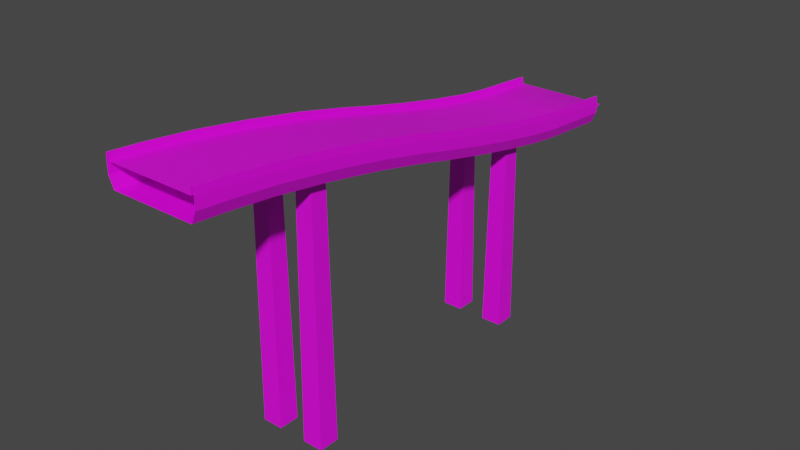 # Source: Model_0.blend  (saved by Blender 2.80.75; exported with 4.5.12 LTS)
import bpy
from mathutils import Matrix  # noqa: F401  (used for matrix-valued properties, if any)

bpy.ops.wm.read_factory_settings(use_empty=True)
scene = bpy.context.scene
scene.name = 'Scene'

# ---- images (referenced by path relative to the original .blend; pixels are not part of the script)
import os
ASSET_DIR = os.environ.get("B2B_ASSET_DIR", "")  # directory of the original .blend (textures are referenced by path, not embedded)
HERE = os.path.dirname(os.path.abspath(__file__))  # packed textures are extracted next to this script under _unpacked/

def load_image(name, relpath, width, height, colorspace="sRGB"):
    """Load a texture the original file referenced (path relative to the .blend, or extracted next to this script)."""
    p = next((c for c in (os.path.join(HERE, relpath), os.path.join(ASSET_DIR, relpath)) if relpath and os.path.exists(c)), "")
    if p:
        img = bpy.data.images.load(p, check_existing=True)
        img.name = name
    else:  # same state as the original file: an image datablock whose file is absent (Cycles renders it pink)
        img = bpy.data.images.new(name, width, height)
        img.source = "FILE"
        img.filepath = "//" + (relpath or name)
    img.colorspace_settings.name = colorspace
    return img
img_bridge_generic_png = load_image('Bridge_Generic.png', 'Bridge_Generic.png', 1024, 1024, 'sRGB')
img_sidewalk_generic_png = load_image('Sidewalk_Generic.png', 'Sidewalk_Generic.png', 1024, 1024, 'sRGB')

# ---- materials (node trees are filled in below, after node groups)
mat_bridge = bpy.data.materials.new('Bridge')
mat_bridge.use_transparent_shadow = False
mat_bridge.roughness = 0.5
mat_sidewalk = bpy.data.materials.new('Sidewalk')
mat_sidewalk.use_transparent_shadow = False

# ---- material node trees
mat_bridge.use_nodes = True; mat_bridge.node_tree.nodes.clear()
_N = mat_bridge.node_tree.nodes; _L = mat_bridge.node_tree.links
n0 = _N.new('ShaderNodeBsdfPrincipled'); n0.name = 'Principled BSDF'; n0.location = (10, 300)
n0.distribution = 'GGX'
n0.subsurface_method = 'BURLEY'
n0.inputs[3].default_value = 1.45
n0.inputs[27].default_value = (0.0, 0.0, 0.0, 1.0)
n0.inputs[28].default_value = 1.0
n1 = _N.new('ShaderNodeOutputMaterial'); n1.name = 'Material Output'; n1.location = (300, 300)
n2 = _N.new('ShaderNodeNormalMap'); n2.name = 'Normal Map'; n2.location = (-300, -300)
n2.label = 'Normal/Map'
n2.inputs[0].default_value = 0.0
n3 = _N.new('ShaderNodeTexImage'); n3.name = 'Image Texture'; n3.location = (-300, 600)
n3.image = img_bridge_generic_png
_L.new(n0.outputs[0], n1.inputs[0])
_L.new(n2.outputs[0], n0.inputs[5])
_L.new(n3.outputs[0], n0.inputs[0])
n1.is_active_output = True
mat_sidewalk.use_nodes = True; mat_sidewalk.node_tree.nodes.clear()
_N = mat_sidewalk.node_tree.nodes; _L = mat_sidewalk.node_tree.links
n0 = _N.new('ShaderNodeBsdfPrincipled'); n0.name = 'Principled BSDF'; n0.location = (10, 300)
n0.distribution = 'GGX'
n0.subsurface_method = 'BURLEY'
n0.inputs[3].default_value = 1.45
n0.inputs[27].default_value = (0.0, 0.0, 0.0, 1.0)
n0.inputs[28].default_value = 1.0
n1 = _N.new('ShaderNodeOutputMaterial'); n1.name = 'Material Output'; n1.location = (300, 300)
n2 = _N.new('ShaderNodeTexImage'); n2.name = 'Image Texture'; n2.location = (-280, 275)
n2.image = img_sidewalk_generic_png
_L.new(n0.outputs[0], n1.inputs[0])
_L.new(n2.outputs[0], n0.inputs[0])
n1.is_active_output = True

# ---- world
world_world = bpy.data.worlds.new('World'); scene.world = world_world
world_world.use_nodes = True; world_world.node_tree.nodes.clear()
_N = world_world.node_tree.nodes; _L = world_world.node_tree.links
n0 = _N.new('ShaderNodeOutputWorld'); n0.name = 'World Output'; n0.location = (300, 300)
n1 = _N.new('ShaderNodeBackground'); n1.name = 'Background'; n1.location = (10, 300)
n1.inputs[0].default_value = (0.05088, 0.05088, 0.05088, 1.0)
_L.new(n1.outputs[0], n0.inputs[0])
n0.is_active_output = True
world_world.color = (0.05088, 0.05088, 0.05088)
world_world.use_sun_shadow = False
world_world.sun_shadow_jitter_overblur = 0.0

# ---- meshes
me_model_0__110458 = bpy.data.meshes.new('Model_0 #110458')
me_model_0__110458.from_pydata([(2.58, -22.12, -52.98), (2.58, -25.88, -52.98), (2.955, -25.5, -6.292), (2.955, -22.5, -6.292), (6.33, -25.88, -52.98), (6.33, -22.12, -52.98), (5.955, -22.5, -6.292), (5.955, -25.5, -6.292), (-2.58, -22.12, -52.98), (-2.58, -25.88, -52.98), (-6.33, -22.12, -52.98), (-2.955, -22.5, -6.292), (-5.955, -25.5, -6.292), (-5.955, -22.5, -6.292), (-2.955, -25.5, -6.292), (-6.33, -25.88, -52.98), (6.33, 25.88, -52.98), (2.58, 25.88, -52.98), (2.955, 25.5, -15.64), (5.955, 25.5, -15.64), (5.955, 22.5, -15.64), (2.58, 22.12, -52.98), (6.33, 22.12, -52.98), (2.955, 22.5, -15.64), (-8.0, -48.0, 0.0), (-8.125, -48.0, 1.25), (8.375, 48.0, -14.75), (-8.375, 48.0, -14.75), (-8.375, -48.0, 1.25), (8.5, -48.0, 0.0), (8.375, -48.0, 1.25), (8.125, -48.0, 1.25), (8.0, -48.0, 0.0), (-8.5, 48.0, -18.0), (-8.5, 48.0, -16.0), (-7.65, 48.0, -20.0), (-8.5, -48.0, 0.0), (-8.5, -48.0, -2.0), (8.5, 48.0, -16.0), (8.5, -48.0, -2.0), (7.65, 48.0, -20.0), (-7.65, -48.0, -4.0), (7.65, -48.0, -4.0), (-2.955, 22.5, -15.64), (-6.33, 25.88, -52.98), (-5.955, 25.5, -15.64), (-2.955, 25.5, -15.64), (-2.58, 25.88, -52.98), (-6.33, 22.12, -52.98), (-2.58, 22.12, -52.98), (-5.955, 22.5, -15.64), (-8.125, 48.0, -14.75), (8.125, 48.0, -14.75), (8.5, 48.0, -18.0), (8.0, 48.0, -16.0), (8.5, 48.0, -17.0), (8.0, 50.0, -17.0), (-8.5, 48.0, -17.0), (-8.0, 48.0, -16.0), (-8.0, 50.0, -17.0), (-8.0, 2.983, -8.746), (-8.0, 34.51, -14.88), (-8.0, 11.83, -10.82), (-8.0, 20.92, -12.72), (-8.0, 28.89, -14.14), (-7.65, 2.983, -12.75), (-7.65, 34.51, -18.88), (-7.65, 11.83, -14.82), (-7.65, 20.92, -16.72), (-7.65, 28.89, -18.14), (7.65, 34.51, -18.88), (7.65, 2.983, -12.75), (7.65, 28.89, -18.14), (7.65, 20.92, -16.72), (7.65, 11.83, -14.82), (-8.5, 34.51, -16.88), (-8.5, 2.983, -10.75), (-8.5, 28.89, -16.14), (-8.5, 20.92, -14.72), (-8.5, 11.83, -12.82), (-8.5, 34.51, -14.88), (-8.5, 2.983, -8.746), (-8.5, 28.89, -14.14), (-8.5, 20.92, -12.72), (-8.5, 11.83, -10.82), (-8.125, 2.983, -7.496), (-8.125, 34.51, -13.63), (-8.125, 11.83, -9.573), (-8.125, 20.92, -11.47), (-8.125, 28.89, -12.89), (-8.375, 2.983, -7.496), (-8.375, 34.51, -13.63), (-8.375, 11.83, -9.573), (-8.375, 20.92, -11.47), (-8.375, 28.89, -12.89), (8.125, 2.983, -7.496), (8.125, 34.51, -13.63), (8.125, 11.83, -9.573), (8.125, 20.92, -11.47), (8.125, 28.89, -12.89), (8.375, 34.51, -13.63), (8.375, 2.983, -7.496), (8.375, 28.89, -12.89), (8.375, 20.92, -11.47), (8.375, 11.83, -9.573), (8.5, 34.51, -14.88), (8.5, 2.983, -8.746), (8.5, 28.89, -14.14), (8.5, 20.92, -12.72), (8.5, 11.83, -10.82), (8.0, 34.51, -14.88), (8.0, 2.983, -8.746), (8.0, 28.89, -14.14), (8.0, 20.92, -12.72), (8.0, 11.83, -10.82), (8.5, 2.983, -10.75), (8.5, 34.51, -16.88), (8.5, 11.83, -12.82), (8.5, 20.92, -14.72), (8.5, 28.89, -16.14), (-8.125, -3.579, -5.855), (-8.125, -42.16, 0.7637), (-8.125, -12.78, -3.786), (-8.125, -23.34, -1.802), (-8.125, -33.66, -0.2042), (-8.375, -42.16, 0.7637), (-8.375, -3.579, -5.855), (-8.375, -33.66, -0.2042), (-8.375, -23.34, -1.802), (-8.375, -12.78, -3.786), (8.375, -3.579, -5.855), (8.375, -42.16, 0.7637), (8.375, -12.78, -3.786), (8.375, -23.34, -1.802), (8.375, -33.66, -0.2042), (8.125, -42.16, 0.7637), (8.125, -3.579, -5.855), (8.125, -33.66, -0.2042), (8.125, -23.34, -1.802), (8.125, -12.78, -3.786), (-8.5, -42.16, -0.4863), (-8.5, -3.579, -7.105), (-8.5, -33.66, -1.454), (-8.5, -23.34, -3.052), (-8.5, -12.78, -5.036), (8.5, -3.579, -7.105), (8.5, -42.16, -0.4863), (8.5, -12.78, -5.036), (8.5, -23.34, -3.052), (8.5, -33.66, -1.454), (-8.0, -3.579, -7.105), (-8.0, -42.16, -0.4863), (-8.0, -12.78, -5.036), (-8.0, -23.34, -3.052), (-8.0, -33.66, -1.454), (8.5, -3.579, -9.105), (8.5, -42.16, -2.486), (8.5, -12.78, -7.036), (8.5, -23.34, -5.052), (8.5, -33.66, -3.454), (-7.65, -42.16, -4.486), (-7.65, -3.579, -11.11), (-7.65, -33.66, -5.454), (-7.65, -23.34, -7.052), (-7.65, -12.78, -9.036), (-8.5, -3.579, -9.105), (-8.5, -42.16, -2.486), (-8.5, -12.78, -7.036), (-8.5, -23.34, -5.052), (-8.5, -33.66, -3.454), (7.65, -3.579, -11.11), (7.65, -42.16, -4.486), (7.65, -12.78, -9.036), (7.65, -23.34, -7.052), (7.65, -33.66, -5.454), (8.0, -42.16, -0.4863), (8.0, -3.579, -7.105), (8.0, -33.66, -1.454), (8.0, -23.34, -3.052), (8.0, -12.78, -5.036)], [], [(47, 44, 45, 46), (15, 9, 14, 12), (3, 0, 1, 2), (9, 8, 11, 14), (8, 10, 13, 11), (7, 4, 5, 6), (2, 1, 4, 7), (10, 15, 12, 13), (23, 21, 22, 20), (48, 49, 43, 50), (19, 16, 17, 18), (20, 22, 16, 19), (52, 96, 100, 26), (6, 5, 0, 3), (110, 96, 52, 54), (27, 91, 86, 51), (101, 130, 145, 106), (85, 120, 150, 60), (31, 30, 131, 135), (166, 37, 36, 140), (175, 151, 24, 32), (34, 33, 75, 80), (70, 40, 53, 116), (76, 165, 141, 81), (38, 26, 100, 105), (170, 161, 65, 71), (55, 54, 38), (26, 38, 54, 52), (18, 17, 21, 23), (49, 47, 46, 43), (44, 48, 50, 45), (58, 34, 27, 51), (56, 59, 58, 54), (111, 60, 150, 176), (54, 55, 56), (57, 58, 59), (160, 41, 37, 166), (70, 66, 35, 40), (65, 161, 165, 76), (176, 136, 95, 111), (80, 91, 27, 34), (155, 170, 71, 115), (35, 66, 75, 33), (145, 155, 115, 106), (58, 51, 86, 61), (105, 116, 53, 38), (141, 126, 90, 81), (136, 130, 101, 95), (126, 120, 85, 90), (42, 41, 160, 171), (39, 42, 171, 156), (32, 31, 135, 175), (131, 30, 29, 146), (121, 25, 24, 151), (54, 58, 61, 110), (29, 39, 156, 146), (66, 70, 72, 69), (69, 72, 73, 68), (68, 73, 74, 67), (67, 74, 71, 65), (116, 105, 107, 119), (119, 107, 108, 118), (118, 108, 109, 117), (117, 109, 106, 115), (96, 110, 112, 99), (99, 112, 113, 98), (98, 113, 114, 97), (97, 114, 111, 95), (91, 80, 82, 94), (94, 82, 83, 93), (93, 83, 84, 92), (92, 84, 81, 90), (101, 106, 109, 104), (104, 109, 108, 103), (103, 108, 107, 102), (102, 107, 105, 100), (95, 101, 104, 97), (97, 104, 103, 98), (98, 103, 102, 99), (99, 102, 100, 96), (90, 85, 87, 92), (92, 87, 88, 93), (93, 88, 89, 94), (94, 89, 86, 91), (76, 81, 84, 79), (79, 84, 83, 78), (78, 83, 82, 77), (77, 82, 80, 75), (85, 60, 62, 87), (87, 62, 63, 88), (88, 63, 64, 89), (89, 64, 61, 86), (75, 66, 69, 77), (77, 69, 68, 78), (78, 68, 67, 79), (79, 67, 65, 76), (115, 71, 74, 117), (117, 74, 73, 118), (118, 73, 72, 119), (119, 72, 70, 116), (60, 111, 114, 62), (62, 114, 113, 63), (63, 113, 112, 64), (64, 112, 110, 61), (36, 28, 125, 140), (151, 175, 177, 154), (154, 177, 178, 153), (153, 178, 179, 152), (152, 179, 176, 150), (161, 170, 172, 164), (164, 172, 173, 163), (163, 173, 174, 162), (162, 174, 171, 160), (136, 176, 179, 139), (139, 179, 178, 138), (138, 178, 177, 137), (137, 177, 175, 135), (166, 140, 142, 169), (169, 142, 143, 168), (168, 143, 144, 167), (167, 144, 141, 165), (170, 155, 157, 172), (172, 157, 158, 173), (173, 158, 159, 174), (174, 159, 156, 171), (160, 166, 169, 162), (162, 169, 168, 163), (163, 168, 167, 164), (164, 167, 165, 161), (155, 145, 147, 157), (157, 147, 148, 158), (158, 148, 149, 159), (159, 149, 146, 156), (121, 151, 154, 124), (124, 154, 153, 123), (123, 153, 152, 122), (122, 152, 150, 120), (131, 146, 149, 134), (134, 149, 148, 133), (133, 148, 147, 132), (132, 147, 145, 130), (126, 141, 144, 129), (129, 144, 143, 128), (128, 143, 142, 127), (127, 142, 140, 125), (130, 136, 139, 132), (132, 139, 138, 133), (133, 138, 137, 134), (134, 137, 135, 131), (120, 126, 129, 122), (122, 129, 128, 123), (123, 128, 127, 124), (124, 127, 125, 121), (28, 25, 121, 125), (34, 58, 57), (53, 33, 57, 55), (40, 35, 33, 53)])
me_model_0__110458.polygons.foreach_set('use_smooth', [0, 0, 0, 0, 0, 0, 0, 0, 0, 0, 0, 0, 0, 0, 0, 0, 0, 0, 0, 0, 1, 0, 0, 0, 0, 0, 0, 0, 0, 0, 0, 0, 1, 1, 0, 0, 0, 0, 0, 0, 0, 0, 0, 0, 0, 0, 0, 0, 0, 0, 0, 0, 0, 0, 1, 0, 0, 0, 0, 0, 0, 0, 0, 0, 0, 0, 0, 0, 0, 0, 0, 0, 0, 0, 0, 0, 0, 0, 0, 0, 0, 0, 0, 0, 0, 0, 0, 0, 0, 0, 0, 0, 0, 0, 0, 0, 0, 0, 0, 0, 1, 1, 1, 1, 0, 1, 1, 1, 1, 0, 0, 0, 0, 0, 0, 0, 0, 0, 0, 0, 0, 0, 0, 0, 0, 0, 0, 0, 0, 0, 0, 0, 0, 0, 0, 0, 0, 0, 0, 0, 0, 0, 0, 0, 0, 0, 0, 0, 0, 0, 0, 0, 0, 0, 0, 0, 0])
me_model_0__110458.polygons.foreach_set('material_index', [1, 1, 1, 1, 1, 1, 1, 1, 1, 1, 1, 1, 1, 1, 1, 1, 1, 1, 1, 1, 0, 1, 1, 1, 1, 1, 1, 1, 1, 1, 1, 1, 0, 0, 0, 0, 1, 1, 1, 1, 1, 1, 1, 1, 1, 1, 1, 1, 1, 1, 1, 1, 1, 1, 0, 1, 1, 1, 1, 1, 1, 1, 1, 1, 1, 1, 1, 1, 1, 1, 1, 1, 1, 1, 1, 1, 1, 1, 1, 1, 1, 1, 1, 1, 1, 1, 1, 1, 1, 1, 1, 1, 1, 1, 1, 1, 1, 1, 1, 1, 0, 0, 0, 0, 1, 0, 0, 0, 0, 1, 1, 1, 1, 1, 1, 1, 1, 1, 1, 1, 1, 1, 1, 1, 1, 1, 1, 1, 1, 1, 1, 1, 1, 1, 1, 1, 1, 1, 1, 1, 1, 1, 1, 1, 1, 1, 1, 1, 1, 1, 1, 1, 1, 1, 1, 1, 1])
_k = set([(0, 3), (1, 2), (4, 7), (5, 6), (8, 11), (9, 14), (10, 13), (12, 15), (16, 19), (17, 18), (20, 22), (21, 23), (24, 151), (25, 121), (26, 38), (26, 52), (26, 100), (27, 34), (27, 51), (27, 91), (28, 125), (29, 146), (30, 131), (31, 135), (32, 175), (33, 34), (33, 75), (34, 80), (35, 66), (36, 140), (37, 166), (38, 53), (38, 105), (39, 156), (40, 70), (41, 160), (42, 171), (43, 49), (44, 45), (46, 47), (48, 50), (51, 58), (51, 86), (52, 54), (52, 96), (53, 116), (54, 55), (54, 110), (57, 58), (58, 61), (60, 62), (60, 150), (61, 64), (62, 63), (63, 64), (65, 67), (65, 161), (66, 69), (67, 68), (68, 69), (70, 72), (71, 74), (71, 170), (72, 73), (73, 74), (75, 77), (76, 79), (76, 165), (77, 78), (78, 79), (80, 82), (81, 84), (81, 141), (82, 83), (83, 84), (85, 87), (85, 120), (86, 89), (87, 88), (88, 89), (90, 92), (90, 126), (91, 94), (92, 93), (93, 94), (95, 97), (95, 136), (96, 99), (97, 98), (98, 99), (100, 102), (101, 104), (101, 130), (102, 103), (103, 104), (105, 107), (106, 109), (106, 145), (107, 108), (108, 109), (110, 112), (111, 114), (111, 176), (112, 113), (113, 114), (115, 117), (115, 155), (116, 119), (117, 118), (118, 119), (120, 122), (121, 124), (122, 123), (123, 124), (125, 127), (126, 129), (127, 128), (128, 129), (130, 132), (131, 134), (132, 133), (133, 134), (135, 137), (136, 139), (137, 138), (138, 139), (140, 142), (141, 144), (142, 143), (143, 144), (145, 147), (146, 149), (147, 148), (148, 149), (150, 152), (151, 154), (152, 153), (153, 154), (155, 157), (156, 159), (157, 158), (158, 159), (160, 162), (161, 164), (162, 163), (163, 164), (165, 167), (166, 169), (167, 168), (168, 169), (170, 172), (171, 174), (172, 173), (173, 174), (175, 177), (176, 179), (177, 178), (178, 179)])
me_model_0__110458.attributes.new('sharp_edge', 'BOOLEAN', 'EDGE').data.foreach_set('value', [ (min(e.vertices), max(e.vertices)) in _k for e in me_model_0__110458.edges])
_uv = me_model_0__110458.uv_layers.new(name='UVMap')
_uv.uv.foreach_set('vector', [0.75, 0.25, 0.75, 0.25, 0.75, 0.25, 0.75, 0.25, 0.75, 0.25, 0.75, 0.25, 0.75, 0.25, 0.75, 0.25, 0.75, 0.25, 0.75, 0.25, 0.75, 0.25, 0.75, 0.25, 0.75, 0.25, 0.75, 0.25, 0.75, 0.25, 0.75, 0.25, 0.75, 0.25, 0.75, 0.25, 0.75, 0.25, 0.75, 0.25, 0.75, 0.25, 0.75, 0.25, 0.75, 0.25, 0.75, 0.25, 0.75, 0.25, 0.75, 0.25, 0.75, 0.25, 0.75, 0.25, 0.75, 0.25, 0.75, 0.25, 0.75, 0.25, 0.75, 0.25, 0.75, 0.25, 0.75, 0.25, 0.75, 0.25, 0.75, 0.25, 0.75, 0.25, 0.75, 0.25, 0.75, 0.25, 0.75, 0.25, 0.75, 0.25, 0.75, 0.25, 0.75, 0.25, 0.75, 0.25, 0.75, 0.25, 0.75, 0.25, 0.75, 0.25, 0.75, 0.25, 0.75, 0.25, 0.75, 0.25, 0.75, 0.25, 0.75, 0.25, 0.75, 0.25, 0.75, 0.25, 0.75, 0.25, 0.75, 0.25, 0.75, 0.25, 0.75, 0.25, 0.75, 0.25, 0.75, 0.25, 0.75, 0.25, 0.75, 0.25, 0.75, 0.25, 0.75, 0.25, 0.75, 0.25, 0.75, 0.25, 0.75, 0.25, 0.75, 0.25, 0.75, 0.25, 0.75, 0.25, 0.75, 0.25, 0.75, 0.25, 0.75, 0.25, 0.75, 0.25, 0.75, 0.25, 0.75, 0.25, 0.75, 0.25, 0.75, 0.25, 0.75, 0.25, 0.75, 0.25, 0.0, -0.8809, 1.0, -0.8809, 1.0, -1.0, 0.0, -1.0, 0.75, 0.25, 0.75, 0.25, 0.75, 0.25, 0.75, 0.25, 0.75, 0.25, 0.75, 0.25, 0.75, 0.25, 0.75, 0.25, 0.75, 0.25, 0.75, 0.25, 0.75, 0.25, 0.75, 0.25, 0.75, 0.25, 0.75, 0.25, 0.75, 0.25, 0.75, 0.25, 0.75, 0.25, 0.75, 0.25, 0.75, 0.25, 0.75, 0.25, 0.75, 0.25, 0.75, 0.25, 0.75, 0.25, 0.75, 0.25, 0.75, 0.25, 0.75, 0.25, 0.75, 0.25, 0.75, 0.25, 0.75, 0.25, 0.75, 0.25, 0.75, 0.25, 0.75, 0.25, 0.75, 0.25, 0.75, 0.25, 0.75, 0.25, 0.75, 0.25, 0.75, 0.25, 0.75, 0.25, 0.75, 0.25, 0.75, 0.25, 0.75, 0.25, 0.75, 0.25, 0.75, 0.25, 0.0, 1.0, 1.0, 1.0, 1.0, 0.959, 0.0, 0.959, 0.0, 0.04102, 1.0, 0.04102, 1.0, -0.09375, 0.0, -0.09375, 0.7169, 0.5147, 0.7169, 0.4853, 0.5993, 0.4853, 0.5993, 0.4853, 0.5993, 0.5147, 0.7169, 0.4853, 0.75, 0.25, 0.75, 0.25, 0.75, 0.25, 0.75, 0.25, 0.75, 0.25, 0.75, 0.25, 0.75, 0.25, 0.75, 0.25, 0.75, 0.25, 0.75, 0.25, 0.75, 0.25, 0.75, 0.25, 0.75, 0.25, 0.75, 0.25, 0.75, 0.25, 0.75, 0.25, 0.75, 0.25, 0.75, 0.25, 0.75, 0.25, 0.75, 0.25, 0.75, 0.25, 0.75, 0.25, 0.75, 0.25, 0.75, 0.25, 0.75, 0.25, 0.75, 0.25, 0.75, 0.25, 0.75, 0.25, 0.75, 0.25, 0.75, 0.25, 0.75, 0.25, 0.75, 0.25, 0.75, 0.25, 0.75, 0.25, 0.75, 0.25, 0.75, 0.25, 0.75, 0.25, 0.75, 0.25, 0.75, 0.25, 0.75, 0.25, 0.75, 0.25, 0.75, 0.25, 0.75, 0.25, 0.75, 0.25, 0.75, 0.25, 0.75, 0.25, 0.75, 0.25, 0.75, 0.25, 0.75, 0.25, 0.75, 0.25, 0.75, 0.25, 0.75, 0.25, 0.75, 0.25, 0.75, 0.25, 0.75, 0.25, 0.75, 0.25, 0.75, 0.25, 0.75, 0.25, 0.75, 0.25, 0.75, 0.25, 0.75, 0.25, 0.75, 0.25, 0.75, 0.25, 0.75, 0.25, 0.75, 0.25, 0.75, 0.25, 0.75, 0.25, 0.75, 0.25, 0.75, 0.25, 0.75, 0.25, 0.75, 0.25, 0.75, 0.25, 0.0, 0.959, 1.0, 0.959, 1.0, 0.6836, 0.0, 0.6836, 0.75, 0.25, 0.75, 0.25, 0.75, 0.25, 0.75, 0.25, 0.75, 0.25, 0.75, 0.25, 0.75, 0.25, 0.75, 0.25, 0.75, 0.25, 0.75, 0.25, 0.75, 0.25, 0.75, 0.25, 0.75, 0.25, 0.75, 0.25, 0.75, 0.25, 0.75, 0.25, 0.75, 0.25, 0.75, 0.25, 0.75, 0.25, 0.75, 0.25, 0.75, 0.25, 0.75, 0.25, 0.75, 0.25, 0.75, 0.25, 0.75, 0.25, 0.75, 0.25, 0.75, 0.25, 0.75, 0.25, 0.75, 0.25, 0.75, 0.25, 0.75, 0.25, 0.75, 0.25, 0.75, 0.25, 0.75, 0.25, 0.75, 0.25, 0.75, 0.25, 0.75, 0.25, 0.75, 0.25, 0.75, 0.25, 0.75, 0.25, 0.75, 0.25, 0.75, 0.25, 0.75, 0.25, 0.75, 0.25, 0.75, 0.25, 0.75, 0.25, 0.75, 0.25, 0.75, 0.25, 0.75, 0.25, 0.75, 0.25, 0.75, 0.25, 0.75, 0.25, 0.75, 0.25, 0.75, 0.25, 0.75, 0.25, 0.75, 0.25, 0.75, 0.25, 0.75, 0.25, 0.75, 0.25, 0.75, 0.25, 0.75, 0.25, 0.75, 0.25, 0.75, 0.25, 0.75, 0.25, 0.75, 0.25, 0.75, 0.25, 0.75, 0.25, 0.75, 0.25, 0.75, 0.25, 0.75, 0.25, 0.75, 0.25, 0.75, 0.25, 0.75, 0.25, 0.75, 0.25, 0.75, 0.25, 0.75, 0.25, 0.75, 0.25, 0.75, 0.25, 0.75, 0.25, 0.75, 0.25, 0.75, 0.25, 0.75, 0.25, 0.75, 0.25, 0.75, 0.25, 0.75, 0.25, 0.75, 0.25, 0.75, 0.25, 0.75, 0.25, 0.75, 0.25, 0.75, 0.25, 0.75, 0.25, 0.75, 0.25, 0.75, 0.25, 0.75, 0.25, 0.75, 0.25, 0.75, 0.25, 0.75, 0.25, 0.75, 0.25, 0.75, 0.25, 0.75, 0.25, 0.75, 0.25, 0.75, 0.25, 0.75, 0.25, 0.75, 0.25, 0.75, 0.25, 0.75, 0.25, 0.75, 0.25, 0.75, 0.25, 0.75, 0.25, 0.75, 0.25, 0.75, 0.25, 0.75, 0.25, 0.75, 0.25, 0.75, 0.25, 0.75, 0.25, 0.75, 0.25, 0.75, 0.25, 0.75, 0.25, 0.75, 0.25, 0.75, 0.25, 0.75, 0.25, 0.75, 0.25, 0.75, 0.25, 0.75, 0.25, 0.75, 0.25, 0.75, 0.25, 0.75, 0.25, 0.75, 0.25, 0.75, 0.25, 0.75, 0.25, 0.75, 0.25, 0.75, 0.25, 0.75, 0.25, 0.75, 0.25, 0.75, 0.25, 0.75, 0.25, 0.75, 0.25, 0.75, 0.25, 0.75, 0.25, 0.75, 0.25, 0.75, 0.25, 0.75, 0.25, 0.75, 0.25, 0.75, 0.25, 0.75, 0.25, 0.75, 0.25, 0.75, 0.25, 0.75, 0.25, 0.75, 0.25, 0.75, 0.25, 0.75, 0.25, 0.75, 0.25, 0.75, 0.25, 0.75, 0.25, 0.75, 0.25, 0.75, 0.25, 0.75, 0.25, 0.75, 0.25, 0.75, 0.25, 0.75, 0.25, 0.75, 0.25, 0.75, 0.25, 0.75, 0.25, 0.75, 0.25, 0.75, 0.25, 0.75, 0.25, 0.75, 0.25, 0.75, 0.25, 0.75, 0.25, 0.75, 0.25, 0.75, 0.25, 0.75, 0.25, 0.75, 0.25, 0.75, 0.25, 0.75, 0.25, 0.75, 0.25, 0.75, 0.25, 0.75, 0.25, 0.75, 0.25, 0.75, 0.25, 1.0, 0.04102, 0.0, 0.04102, 0.0, 0.2207, 1.0, 0.2207, 1.0, 0.2207, 0.0, 0.2207, 0.0, 0.4062, 1.0, 0.4062, 1.0, 0.4062, 0.0, 0.4062, 0.0, 0.5684, 1.0, 0.5684, 1.0, 0.5684, 0.0, 0.5684, 0.0, 0.6836, 1.0, 0.6836, 0.75, 0.25, 0.75, 0.25, 0.75, 0.25, 0.75, 0.25, 1.0, -0.8809, 0.0, -0.8809, 0.0, -0.707, 1.0, -0.707, 1.0, -0.707, 0.0, -0.707, 0.0, -0.4961, 1.0, -0.4961, 1.0, -0.4961, 0.0, -0.4961, 0.0, -0.2812, 1.0, -0.2812, 1.0, -0.2812, 0.0, -0.2812, 0.0, -0.09375, 1.0, -0.09375, 0.75, 0.25, 0.75, 0.25, 0.75, 0.25, 0.75, 0.25, 0.75, 0.25, 0.75, 0.25, 0.75, 0.25, 0.75, 0.25, 0.75, 0.25, 0.75, 0.25, 0.75, 0.25, 0.75, 0.25, 0.75, 0.25, 0.75, 0.25, 0.75, 0.25, 0.75, 0.25, 0.75, 0.25, 0.75, 0.25, 0.75, 0.25, 0.75, 0.25, 0.75, 0.25, 0.75, 0.25, 0.75, 0.25, 0.75, 0.25, 0.75, 0.25, 0.75, 0.25, 0.75, 0.25, 0.75, 0.25, 0.75, 0.25, 0.75, 0.25, 0.75, 0.25, 0.75, 0.25, 0.75, 0.25, 0.75, 0.25, 0.75, 0.25, 0.75, 0.25, 0.75, 0.25, 0.75, 0.25, 0.75, 0.25, 0.75, 0.25, 0.75, 0.25, 0.75, 0.25, 0.75, 0.25, 0.75, 0.25, 0.75, 0.25, 0.75, 0.25, 0.75, 0.25, 0.75, 0.25, 0.75, 0.25, 0.75, 0.25, 0.75, 0.25, 0.75, 0.25, 0.75, 0.25, 0.75, 0.25, 0.75, 0.25, 0.75, 0.25, 0.75, 0.25, 0.75, 0.25, 0.75, 0.25, 0.75, 0.25, 0.75, 0.25, 0.75, 0.25, 0.75, 0.25, 0.75, 0.25, 0.75, 0.25, 0.75, 0.25, 0.75, 0.25, 0.75, 0.25, 0.75, 0.25, 0.75, 0.25, 0.75, 0.25, 0.75, 0.25, 0.75, 0.25, 0.75, 0.25, 0.75, 0.25, 0.75, 0.25, 0.75, 0.25, 0.75, 0.25, 0.75, 0.25, 0.75, 0.25, 0.75, 0.25, 0.75, 0.25, 0.75, 0.25, 0.75, 0.25, 0.75, 0.25, 0.75, 0.25, 0.75, 0.25, 0.75, 0.25, 0.75, 0.25, 0.75, 0.25, 0.75, 0.25, 0.75, 0.25, 0.75, 0.25, 0.75, 0.25, 0.75, 0.25, 0.75, 0.25, 0.75, 0.25, 0.75, 0.25, 0.75, 0.25, 0.75, 0.25, 0.75, 0.25, 0.75, 0.25, 0.75, 0.25, 0.75, 0.25, 0.75, 0.25, 0.75, 0.25, 0.75, 0.25, 0.75, 0.25, 0.75, 0.25, 0.75, 0.25, 0.75, 0.25, 0.75, 0.25, 0.75, 0.25, 0.75, 0.25, 0.75, 0.25, 0.75, 0.25, 0.75, 0.25, 0.75, 0.25, 0.75, 0.25, 0.75, 0.25, 0.75, 0.25, 0.75, 0.25, 0.75, 0.25, 0.75, 0.25, 0.75, 0.25, 0.75, 0.25, 0.75, 0.25, 0.75, 0.25, 0.75, 0.25, 0.75, 0.25, 0.75, 0.25, 0.75, 0.25, 0.75, 0.25, 0.75, 0.25, 0.75, 0.25, 0.75, 0.25, 0.75, 0.25, 0.75, 0.25, 0.75, 0.25, 0.75, 0.25, 0.75, 0.25, 0.75, 0.25, 0.75, 0.25, 0.75, 0.25, 0.75, 0.25, 0.75, 0.25, 0.75, 0.25, 0.75, 0.25, 0.75, 0.25, 0.75, 0.25, 0.75, 0.25, 0.75, 0.25, 0.75, 0.25, 0.75, 0.25, 0.75, 0.25, 0.75, 0.25, 0.75, 0.25, 0.75, 0.25, 0.75, 0.25, 0.75, 0.25, 0.75, 0.25, 0.75, 0.25, 0.75, 0.25, 0.75, 0.25, 0.75, 0.25, 0.75, 0.25, 0.75, 0.25, 0.75, 0.25, 0.75, 0.25, 0.75, 0.25, 0.75, 0.25, 0.75, 0.25, 0.75, 0.25, 0.75, 0.25, 0.75, 0.25, 0.75, 0.25, 0.75, 0.25, 0.75, 0.25, 0.75, 0.25, 0.75, 0.25, 0.75, 0.25, 0.75, 0.25, 0.75, 0.25, 0.75, 0.25, 0.75, 0.25, 0.75, 0.25, 0.75, 0.25, 0.75, 0.25, 0.75, 0.25, 0.75, 0.25, 0.75, 0.25])
me_model_0__110458.materials.append(mat_bridge)
me_model_0__110458.materials.append(mat_sidewalk)
me_model_0__110458.use_remesh_fix_poles = True
me_model_0__110458.use_remesh_preserve_attributes = False
me_model_0__110458.use_mirror_vertex_groups = False
me_model_0__110458.update()
me_model_0__110458.normals_split_custom_set([tuple(v) for v in zip(*[iter([0.0, 0.9999, 0.01004, 0.0, 0.9999, 0.01004, 0.0, 0.9999, 0.01004, 0.0, 0.9999, 0.01004, 0.0, -1.0, 0.008032, 0.0, -1.0, 0.008032, 0.0, -1.0, 0.008032, 0.0, -1.0, 0.008032, -1.0, 0.0, 0.008032, -1.0, 0.0, 0.008032, -1.0, 0.0, 0.008032, -1.0, 0.0, 0.008032, 1.0, 0.0, 0.008032, 1.0, 0.0, 0.008032, 1.0, 0.0, 0.008032, 1.0, 0.0, 0.008032, 0.0, 1.0, 0.008032, 0.0, 1.0, 0.008032, 0.0, 1.0, 0.008032, 0.0, 1.0, 0.008032, 1.0, 0.0, 0.008032, 1.0, 0.0, 0.008032, 1.0, 0.0, 0.008032, 1.0, 0.0, 0.008032, 0.0, -1.0, 0.008032, 0.0, -1.0, 0.008032, 0.0, -1.0, 0.008032, 0.0, -1.0, 0.008032, -1.0, 0.0, 0.008032, -1.0, 0.0, 0.008032, -1.0, 0.0, 0.008032, -1.0, 0.0, 0.008032, 0.0, -0.9999, 0.01004, 0.0, -0.9999, 0.01004, 0.0, -0.9999, 0.01004, 0.0, -0.9999, 0.01004, 0.0, -0.9999, 0.01004, 0.0, -0.9999, 0.01004, 0.0, -0.9999, 0.01004, 0.0, -0.9999, 0.01004, 0.0, 0.9999, 0.01004, 0.0, 0.9999, 0.01004, 0.0, 0.9999, 0.01004, 0.0, 0.9999, 0.01004, 0.9999, 0.0, 0.01004, 0.9999, 0.0, 0.01004, 0.9999, 0.0, 0.01004, 0.9999, 0.0, 0.01004, 0.0, 0.08305, 0.9965, 0.0, 0.08305, 0.9965, 0.0, 0.08305, 0.9965, 0.0, 0.08305, 0.9965, 0.0, 1.0, 0.008032, 0.0, 1.0, 0.008032, 0.0, 1.0, 0.008032, 0.0, 1.0, 0.008032, -0.995, 0.008292, 0.0995, -0.995, 0.008292, 0.0995, -0.995, 0.008292, 0.0995, -0.995, 0.008292, 0.0995, 0.0, 0.08305, 0.9965, 0.0, 0.08305, 0.9965, 0.0, 0.08305, 0.9965, 0.0, 0.08305, 0.9965, 0.9947, 0.02487, 0.09947, 0.9947, 0.02487, 0.09947, 0.9947, 0.02487, 0.09947, 0.9947, 0.02487, 0.09947, 0.9947, 0.02487, 0.09947, 0.9947, 0.02487, 0.09947, 0.9947, 0.02487, 0.09947, 0.9947, 0.02487, 0.09947, -3.257e-07, 0.08305, 0.9965, -3.257e-07, 0.08305, 0.9965, -3.257e-07, 0.08305, 0.9965, -3.257e-07, 0.08305, 0.9965, -1.0, 8.17e-08, 0.0, -1.0, 8.17e-08, 0.0, -1.0, 8.17e-08, 0.0, -1.0, 8.17e-08, 0.0, -5.39e-09, 0.09807, 0.9952, -5.39e-09, 0.09807, 0.9952, -3.817e-09, 0.08305, 0.9965, -3.817e-09, 0.08305, 0.9965, -1.0, 0.0, 0.0, -1.0, 0.0, 0.0, -1.0, 0.0, 0.0, -1.0, 0.0, 0.0, 0.9198, -0.03258, -0.3909, 0.9198, -0.03258, -0.3909, 0.9198, -0.03258, -0.3909, 0.9198, -0.03258, -0.3909, -1.0, 0.0, 0.0, -1.0, 0.0, 0.0, -1.0, 0.0, 0.0, -1.0, 0.0, 0.0, 0.995, 0.008292, 0.0995, 0.995, 0.008292, 0.0995, 0.995, 0.008292, 0.0995, 0.995, 0.008292, 0.0995, -5.998e-08, -0.2425, -0.9701, -5.998e-08, -0.2425, -0.9701, -5.998e-08, -0.2425, -0.9701, -5.998e-08, -0.2425, -0.9701, 0.0, 1.0, 0.0, -0.01147, 0.9972, 0.07364, 0.01211, 0.9999, -0.01168, 0.0, 1.0, 0.0, -0.01147, 0.9999, -0.01231, 0.06681, 0.909, 0.4115, 0.0, 1.0, 0.0, -0.9999, 0.0, 0.01004, -0.9999, 0.0, 0.01004, -0.9999, 0.0, 0.01004, -0.9999, 0.0, 0.01004, 0.9999, 0.0, 0.01004, 0.9999, 0.0, 0.01004, 0.9999, 0.0, 0.01004, 0.9999, 0.0, 0.01004, -0.9999, 0.0, 0.01004, -0.9999, 0.0, 0.01004, -0.9999, 0.0, 0.01004, -0.9999, 0.0, 0.01004, -0.6087, 0.7911, 0.05988, -0.01503, 0.9998, 0.01347, 0.0, 1.0, 0.0, 0.0, 1.0, 0.0, 0.0, 0.4472, 0.8944, 0.0, 0.4472, 0.8944, -0.01043, 0.2323, 0.9726, 0.02015, 0.3034, 0.9527, 6.07e-08, 0.2356, 0.9718, 6.07e-08, 0.2356, 0.9718, 4.462e-08, 0.231, 0.973, 4.462e-08, 0.231, 0.973, 0.8803, 0.1456, 0.4515, 0.8729, 0.2182, 0.4364, 0.8729, 0.2182, 0.4364, -0.8729, 0.2182, 0.4364, -0.7707, 0.5491, 0.3234, -0.8729, 0.2182, 0.4364, -0.9198, -0.03258, -0.3909, -0.9198, -0.03258, -0.3909, -0.9198, -0.03258, -0.3909, -0.9198, -0.03258, -0.3909, 0.0, -0.08305, -0.9965, 0.0, -0.08305, -0.9965, 0.0, -0.08305, -0.9965, 0.0, -0.08305, -0.9965, -0.916, -0.09732, -0.3893, -0.916, -0.09732, -0.3893, -0.916, -0.09732, -0.3893, -0.916, -0.09732, -0.3893, -0.9947, 0.02487, 0.09947, -0.9947, 0.02487, 0.09947, -0.9947, 0.02487, 0.09947, -0.9947, 0.02487, 0.09947, -0.995, 0.008292, 0.0995, -0.995, 0.008292, 0.0995, -0.995, 0.008292, 0.0995, -0.995, 0.008292, 0.0995, 0.916, -0.09732, -0.3893, 0.916, -0.09732, -0.3893, 0.916, -0.09732, -0.3893, 0.916, -0.09732, -0.3893, -0.9198, -0.03258, -0.3909, -0.9198, -0.03258, -0.3909, -0.9198, -0.03258, -0.3909, -0.9198, -0.03258, -0.3909, 1.0, 0.0, 0.0, 1.0, 0.0, 0.0, 1.0, 0.0, 0.0, 1.0, 0.0, 0.0, 0.995, 0.008292, 0.0995, 0.995, 0.008292, 0.0995, 0.995, 0.008292, 0.0995, 0.995, 0.008292, 0.0995, 1.0, 0.0, 0.0, 1.0, 0.0, 0.0, 1.0, 0.0, 0.0, 1.0, 0.0, 0.0, -0.9947, 0.02487, 0.09947, -0.9947, 0.02487, 0.09947, -0.9947, 0.02487, 0.09947, -0.9947, 0.02487, 0.09947, 1.687e-06, 0.2425, 0.9701, 1.687e-06, 0.2425, 0.9701, 1.687e-06, 0.2425, 0.9701, 1.687e-06, 0.2425, 0.9701, 1.972e-06, 0.2425, 0.9701, 1.972e-06, 0.2425, 0.9701, 1.972e-06, 0.2425, 0.9701, 1.972e-06, 0.2425, 0.9701, 0.0, -0.08305, -0.9965, 0.0, -0.08305, -0.9965, 0.0, -0.08305, -0.9965, 0.0, -0.08305, -0.9965, 0.9198, -0.03258, -0.3909, 0.9198, -0.03258, -0.3909, 0.9198, -0.03258, -0.3909, 0.9198, -0.03258, -0.3909, -0.995, 0.008292, 0.0995, -0.995, 0.008292, 0.0995, -0.995, 0.008292, 0.0995, -0.995, 0.008292, 0.0995, 0.995, 0.008292, 0.0995, 0.995, 0.008292, 0.0995, 0.995, 0.008292, 0.0995, 0.995, 0.008292, 0.0995, 0.995, 0.008292, 0.0995, 0.995, 0.008292, 0.0995, 0.995, 0.008292, 0.0995, 0.995, 0.008292, 0.0995, 0.02015, 0.3034, 0.9527, -0.01043, 0.2323, 0.9726, 2.832e-08, 0.1064, 0.9943, 2.832e-08, 0.1064, 0.9943, 1.0, 0.0, 0.0, 1.0, 0.0, 0.0, 1.0, 0.0, 0.0, 1.0, 0.0, 0.0, 4.089e-08, -0.1297, -0.9916, 4.089e-08, -0.1297, -0.9916, 4.089e-08, -0.1297, -0.9916, 4.089e-08, -0.1297, -0.9916, -1.105e-08, -0.1759, -0.9844, -1.105e-08, -0.1759, -0.9844, -1.105e-08, -0.1759, -0.9844, -1.105e-08, -0.1759, -0.9844, 3.158e-08, -0.2039, -0.979, 3.158e-08, -0.2039, -0.979, 3.158e-08, -0.2039, -0.979, 3.158e-08, -0.2039, -0.979, -1.2e-07, -0.2287, -0.9735, -1.2e-07, -0.2287, -0.9735, -1.2e-07, -0.2287, -0.9735, -1.2e-07, -0.2287, -0.9735, 1.0, 0.0, 0.0, 1.0, 0.0, 0.0, 1.0, 0.0, 0.0, 1.0, 0.0, 0.0, 1.0, 0.0, 0.0, 1.0, 0.0, 0.0, 1.0, 0.0, 0.0, 1.0, 0.0, 0.0, 1.0, 0.0, 0.0, 1.0, 0.0, 0.0, 1.0, 0.0, 0.0, 1.0, 0.0, 0.0, 1.0, 0.0, 0.0, 1.0, 0.0, 0.0, 1.0, 0.0, 0.0, 1.0, 0.0, 0.0, -0.995, 0.01301, 0.0995, -0.995, 0.01301, 0.0995, -0.995, 0.01301, 0.0995, -0.995, 0.01301, 0.0995, -0.9949, 0.01777, 0.09949, -0.9949, 0.01777, 0.09949, -0.9949, 0.01777, 0.09949, -0.9949, 0.01777, 0.09949, -0.9948, 0.02072, 0.09948, -0.9948, 0.02072, 0.09948, -0.9948, 0.02072, 0.09948, -0.9948, 0.02072, 0.09948, -0.9948, 0.02337, 0.09948, -0.9948, 0.02337, 0.09948, -0.9948, 0.02337, 0.09948, -0.9948, 0.02337, 0.09948, -0.995, 0.01301, 0.0995, -0.995, 0.01301, 0.0995, -0.995, 0.01301, 0.0995, -0.995, 0.01301, 0.0995, -0.9949, 0.01777, 0.09949, -0.9949, 0.01777, 0.09949, -0.9949, 0.01777, 0.09949, -0.9949, 0.01777, 0.09949, -0.9948, 0.02072, 0.09948, -0.9948, 0.02072, 0.09948, -0.9948, 0.02072, 0.09948, -0.9948, 0.02072, 0.09948, -0.9948, 0.02337, 0.09948, -0.9948, 0.02337, 0.09948, -0.9948, 0.02337, 0.09948, -0.9948, 0.02337, 0.09948, 0.9948, 0.02337, 0.09948, 0.9948, 0.02337, 0.09948, 0.9948, 0.02337, 0.09948, 0.9948, 0.02337, 0.09948, 0.9948, 0.02072, 0.09948, 0.9948, 0.02072, 0.09948, 0.9948, 0.02072, 0.09948, 0.9948, 0.02072, 0.09948, 0.9949, 0.01777, 0.09949, 0.9949, 0.01777, 0.09949, 0.9949, 0.01777, 0.09949, 0.9949, 0.01777, 0.09949, 0.995, 0.01301, 0.0995, 0.995, 0.01301, 0.0995, 0.995, 0.01301, 0.0995, 0.995, 0.01301, 0.0995, 2.642e-06, 0.2287, 0.9735, 2.642e-06, 0.2287, 0.9735, 2.642e-06, 0.2287, 0.9735, 2.642e-06, 0.2287, 0.9735, 2.41e-06, 0.2039, 0.979, 2.41e-06, 0.2039, 0.979, 2.41e-06, 0.2039, 0.979, 2.41e-06, 0.2039, 0.979, 8.398e-07, 0.1759, 0.9844, 8.398e-07, 0.1759, 0.9844, 8.398e-07, 0.1759, 0.9844, 8.398e-07, 0.1759, 0.9844, 0.0, 0.1297, 0.9916, 0.0, 0.1297, 0.9916, 0.0, 0.1297, 0.9916, 0.0, 0.1297, 0.9916, 0.0, 0.2287, 0.9735, 0.0, 0.2287, 0.9735, 0.0, 0.2287, 0.9735, 0.0, 0.2287, 0.9735, 0.0, 0.2039, 0.979, 0.0, 0.2039, 0.979, 0.0, 0.2039, 0.979, 0.0, 0.2039, 0.979, -8.398e-07, 0.1759, 0.9844, -8.398e-07, 0.1759, 0.9844, -8.398e-07, 0.1759, 0.9844, -8.398e-07, 0.1759, 0.9844, -5.383e-06, 0.1297, 0.9916, -5.383e-06, 0.1297, 0.9916, -5.383e-06, 0.1297, 0.9916, -5.383e-06, 0.1297, 0.9916, -1.0, 0.0, 0.0, -1.0, 0.0, 0.0, -1.0, 0.0, 0.0, -1.0, 0.0, 0.0, -1.0, 0.0, 0.0, -1.0, 0.0, 0.0, -1.0, 0.0, 0.0, -1.0, 0.0, 0.0, -1.0, 0.0, 0.0, -1.0, 0.0, 0.0, -1.0, 0.0, 0.0, -1.0, 0.0, 0.0, -1.0, -1.697e-07, 0.0, -1.0, -1.697e-07, 0.0, -1.0, -1.697e-07, 0.0, -1.0, -1.697e-07, 0.0, 0.9948, 0.02337, 0.09948, 0.9948, 0.02337, 0.09948, 0.9948, 0.02337, 0.09948, 0.9948, 0.02337, 0.09948, 0.9948, 0.02072, 0.09948, 0.9948, 0.02072, 0.09948, 0.9948, 0.02072, 0.09948, 0.9948, 0.02072, 0.09948, 0.9949, 0.01777, 0.09949, 0.9949, 0.01777, 0.09949, 0.9949, 0.01777, 0.09949, 0.9949, 0.01777, 0.09949, 0.995, 0.01301, 0.0995, 0.995, 0.01301, 0.0995, 0.995, 0.01301, 0.0995, 0.995, 0.01301, 0.0995, -0.9191, -0.05108, -0.3906, -0.9191, -0.05108, -0.3906, -0.9191, -0.05108, -0.3906, -0.9191, -0.05108, -0.3906, -0.9181, -0.06971, -0.3902, -0.9181, -0.06971, -0.3902, -0.9181, -0.06971, -0.3902, -0.9181, -0.06971, -0.3902, -0.9173, -0.08119, -0.3898, -0.9173, -0.08119, -0.3898, -0.9173, -0.08119, -0.3898, -0.9173, -0.08119, -0.3898, -0.9165, -0.0915, -0.3895, -0.9165, -0.0915, -0.3895, -0.9165, -0.0915, -0.3895, -0.9165, -0.0915, -0.3895, 0.9165, -0.0915, -0.3895, 0.9165, -0.0915, -0.3895, 0.9165, -0.0915, -0.3895, 0.9165, -0.0915, -0.3895, 0.9173, -0.08119, -0.3898, 0.9173, -0.08119, -0.3898, 0.9173, -0.08119, -0.3898, 0.9173, -0.08119, -0.3898, 0.9181, -0.06971, -0.3902, 0.9181, -0.06971, -0.3902, 0.9181, -0.06971, -0.3902, 0.9181, -0.06971, -0.3902, 0.9191, -0.05108, -0.3906, 0.9191, -0.05108, -0.3906, 0.9191, -0.05108, -0.3906, 0.9191, -0.05108, -0.3906, 6.07e-08, 0.2356, 0.9718, 6.07e-08, 0.2356, 0.9718, 7.192e-08, 0.2163, 0.9763, 7.192e-08, 0.2163, 0.9763, 7.192e-08, 0.2163, 0.9763, 7.192e-08, 0.2163, 0.9763, 6.641e-08, 0.1899, 0.9818, 6.641e-08, 0.1899, 0.9818, 6.641e-08, 0.1899, 0.9818, 6.641e-08, 0.1899, 0.9818, 4.997e-08, 0.1528, 0.9883, 4.997e-08, 0.1528, 0.9883, 4.997e-08, 0.1528, 0.9883, 4.997e-08, 0.1528, 0.9883, 2.832e-08, 0.1064, 0.9943, 2.832e-08, 0.1064, 0.9943, -0.995, 0.008292, 0.0995, -0.995, 0.008292, 0.0995, -0.995, 0.008292, 0.0995, -0.995, 0.008292, 0.0995, -5.39e-09, 0.09807, 0.9952, -5.39e-09, 0.09807, 0.9952, 2.227e-09, 0.1331, 0.9911, 2.227e-09, 0.1331, 0.9911, 2.227e-09, 0.1331, 0.9911, 2.227e-09, 0.1331, 0.9911, 1.146e-08, 0.1688, 0.9856, 1.146e-08, 0.1688, 0.9856, 1.146e-08, 0.1688, 0.9856, 1.146e-08, 0.1688, 0.9856, 2.672e-08, 0.2021, 0.9794, 2.672e-08, 0.2021, 0.9794, 2.672e-08, 0.2021, 0.9794, 2.672e-08, 0.2021, 0.9794, 4.462e-08, 0.231, 0.973, 4.462e-08, 0.231, 0.973, 1.178e-08, -0.2195, -0.9756, 1.178e-08, -0.2195, -0.9756, 1.178e-08, -0.2195, -0.9756, 1.178e-08, -0.2195, -0.9756, 6.839e-08, -0.1846, -0.9828, 6.839e-08, -0.1846, -0.9828, 6.839e-08, -0.1846, -0.9828, 6.839e-08, -0.1846, -0.9828, 4.775e-08, -0.153, -0.9882, 4.775e-08, -0.153, -0.9882, 4.775e-08, -0.153, -0.9882, 4.775e-08, -0.153, -0.9882, 2.913e-08, -0.1131, -0.9936, 2.913e-08, -0.1131, -0.9936, 2.913e-08, -0.1131, -0.9936, 2.913e-08, -0.1131, -0.9936, -0.9948, 0.02238, 0.09948, -0.9948, 0.02238, 0.09948, -0.9948, 0.02238, 0.09948, -0.9948, 0.02238, 0.09948, -0.9949, 0.01869, 0.09949, -0.9949, 0.01869, 0.09949, -0.9949, 0.01869, 0.09949, -0.9949, 0.01869, 0.09949, -0.9949, 0.0154, 0.09949, -0.9949, 0.0154, 0.09949, -0.9949, 0.0154, 0.09949, -0.9949, 0.0154, 0.09949, -0.995, 0.01132, 0.0995, -0.995, 0.01132, 0.0995, -0.995, 0.01132, 0.0995, -0.995, 0.01132, 0.0995, -1.0, -1.121e-07, 0.0, -1.0, -1.121e-07, 0.0, -1.0, -1.121e-07, 0.0, -1.0, -1.121e-07, 0.0, -1.0, -9.241e-08, 0.0, -1.0, -9.241e-08, 0.0, -1.0, -9.241e-08, 0.0, -1.0, -9.241e-08, 0.0, -1.0, 0.0, 0.0, -1.0, 0.0, 0.0, -1.0, 0.0, 0.0, -1.0, 0.0, 0.0, -1.0, 1.037e-07, 0.0, -1.0, 1.037e-07, 0.0, -1.0, 1.037e-07, 0.0, -1.0, 1.037e-07, 0.0, 0.9168, -0.08765, -0.3896, 0.9168, -0.08765, -0.3896, 0.9168, -0.08765, -0.3896, 0.9168, -0.08765, -0.3896, 0.9179, -0.07329, -0.3901, 0.9179, -0.07329, -0.3901, 0.9179, -0.07329, -0.3901, 0.9179, -0.07329, -0.3901, 0.9186, -0.06045, -0.3904, 0.9186, -0.06045, -0.3904, 0.9186, -0.06045, -0.3904, 0.9186, -0.06045, -0.3904, 0.9194, -0.04447, -0.3908, 0.9194, -0.04447, -0.3908, 0.9194, -0.04447, -0.3908, 0.9194, -0.04447, -0.3908, -0.9194, -0.04447, -0.3908, -0.9194, -0.04447, -0.3908, -0.9194, -0.04447, -0.3908, -0.9194, -0.04447, -0.3908, -0.9186, -0.06045, -0.3904, -0.9186, -0.06045, -0.3904, -0.9186, -0.06045, -0.3904, -0.9186, -0.06045, -0.3904, -0.9179, -0.07329, -0.3901, -0.9179, -0.07329, -0.3901, -0.9179, -0.07329, -0.3901, -0.9179, -0.07329, -0.3901, -0.9168, -0.08765, -0.3896, -0.9168, -0.08765, -0.3896, -0.9168, -0.08765, -0.3896, -0.9168, -0.08765, -0.3896, 1.0, 0.0, 0.0, 1.0, 0.0, 0.0, 1.0, 0.0, 0.0, 1.0, 0.0, 0.0, 1.0, 0.0, 0.0, 1.0, 0.0, 0.0, 1.0, 0.0, 0.0, 1.0, 0.0, 0.0, 1.0, 0.0, 0.0, 1.0, 0.0, 0.0, 1.0, 0.0, 0.0, 1.0, 0.0, 0.0, 1.0, -1.121e-07, 0.0, 1.0, -1.121e-07, 0.0, 1.0, -1.121e-07, 0.0, 1.0, -1.121e-07, 0.0, 0.995, 0.01132, 0.0995, 0.995, 0.01132, 0.0995, 0.995, 0.01132, 0.0995, 0.995, 0.01132, 0.0995, 0.9949, 0.0154, 0.09949, 0.9949, 0.0154, 0.09949, 0.9949, 0.0154, 0.09949, 0.9949, 0.0154, 0.09949, 0.9949, 0.01869, 0.09949, 0.9949, 0.01869, 0.09949, 0.9949, 0.01869, 0.09949, 0.9949, 0.01869, 0.09949, 0.9948, 0.02238, 0.09948, 0.9948, 0.02238, 0.09948, 0.9948, 0.02238, 0.09948, 0.9948, 0.02238, 0.09948, 0.995, 0.01132, 0.0995, 0.995, 0.01132, 0.0995, 0.995, 0.01132, 0.0995, 0.995, 0.01132, 0.0995, 0.9949, 0.0154, 0.09949, 0.9949, 0.0154, 0.09949, 0.9949, 0.0154, 0.09949, 0.9949, 0.0154, 0.09949, 0.9949, 0.01869, 0.09949, 0.9949, 0.01869, 0.09949, 0.9949, 0.01869, 0.09949, 0.9949, 0.01869, 0.09949, 0.9948, 0.02238, 0.09948, 0.9948, 0.02238, 0.09948, 0.9948, 0.02238, 0.09948, 0.9948, 0.02238, 0.09948, -0.9948, 0.02238, 0.09948, -0.9948, 0.02238, 0.09948, -0.9948, 0.02238, 0.09948, -0.9948, 0.02238, 0.09948, -0.9949, 0.01869, 0.09949, -0.9949, 0.01869, 0.09949, -0.9949, 0.01869, 0.09949, -0.9949, 0.01869, 0.09949, -0.9949, 0.0154, 0.09949, -0.9949, 0.0154, 0.09949, -0.9949, 0.0154, 0.09949, -0.9949, 0.0154, 0.09949, -0.995, 0.01132, 0.0995, -0.995, 0.01132, 0.0995, -0.995, 0.01132, 0.0995, -0.995, 0.01132, 0.0995, 0.0, 0.2195, 0.9756, 0.0, 0.2195, 0.9756, 0.0, 0.2195, 0.9756, 0.0, 0.2195, 0.9756, 7.099e-07, 0.1846, 0.9828, 7.099e-07, 0.1846, 0.9828, 7.099e-07, 0.1846, 0.9828, 7.099e-07, 0.1846, 0.9828, 3.653e-07, 0.153, 0.9882, 3.653e-07, 0.153, 0.9882, 3.653e-07, 0.153, 0.9882, 3.653e-07, 0.153, 0.9882, -1.114e-07, 0.1131, 0.9936, -1.114e-07, 0.1131, 0.9936, -1.114e-07, 0.1131, 0.9936, -1.114e-07, 0.1131, 0.9936, 0.0, 0.2195, 0.9756, 0.0, 0.2195, 0.9756, 0.0, 0.2195, 0.9756, 0.0, 0.2195, 0.9756, 7.099e-07, 0.1846, 0.9828, 7.099e-07, 0.1846, 0.9828, 7.099e-07, 0.1846, 0.9828, 7.099e-07, 0.1846, 0.9828, 3.653e-07, 0.153, 0.9882, 3.653e-07, 0.153, 0.9882, 3.653e-07, 0.153, 0.9882, 3.653e-07, 0.153, 0.9882, -1.114e-07, 0.1131, 0.9936, -1.114e-07, 0.1131, 0.9936, -1.114e-07, 0.1131, 0.9936, -1.114e-07, 0.1131, 0.9936, -3.257e-07, 0.08305, 0.9965, -3.257e-07, 0.08305, 0.9965, -3.257e-07, 0.08305, 0.9965, -3.257e-07, 0.08305, 0.9965, 0.01222, 0.9998, 0.01606, -0.07288, 0.9336, -0.3507, 0.0, 1.0, 0.0, 0.0, 1.0, 3.59e-06, 0.0, 1.0, 3.59e-06, 0.0, 1.0, 3.59e-06, 0.0, 1.0, 3.59e-06, 0.0, 1.0, 0.0, 0.0, 1.0, 0.0, 0.0, 1.0, 0.0, 0.0, 1.0, 0.0])] * 3)])

# ---- objects
ob_model_0 = bpy.data.objects.new('Model_0', me_model_0__110458)

# ---- transforms, parenting, visibility, modifiers, constraints
ob_model_0.location = (0.0, 0.0, 0.0)
ob_model_0.rotation_euler = (-1.629e-07, 0.0, 0.0)
ob_model_0.color = (0.8, 0.8, 0.8, 1.0)
ob_model_0.lineart.crease_threshold = 0.0

# ---- collection membership
scene.collection.objects.link(ob_model_0)

# ---- scene / render settings (as saved in the file)
scene.frame_start = 1; scene.frame_end = 250; scene.frame_set(1)
scene.render.engine = 'BLENDER_EEVEE_NEXT'
scene.cycles.samples = 128
scene.cycles.sampling_pattern = 'TABULATED_SOBOL'
scene.cycles.use_adaptive_sampling = False
scene.cycles.use_light_tree = False
scene.view_settings.view_transform = 'Filmic'
bpy.context.view_layer.update()

# ---- added for rendering (the .blend has no active camera and no usable light): camera, sun
cam_auto = bpy.data.cameras.new('AutoCamera')
cam_auto.lens = 50.0
cam_auto.sensor_width = 36.0
cam_auto.clip_end = 1839.5
ob_auto_camera = bpy.data.objects.new('AutoCamera', cam_auto)
scene.collection.objects.link(ob_auto_camera)
ob_auto_camera.location = (104.815, -124.779, 57.9877)
ob_auto_camera.rotation_euler = (1.09748, -7.21219e-08, 0.694738)
scene.camera = ob_auto_camera
light_auto_sun = bpy.data.lights.new('AutoSun', 'SUN')
light_auto_sun.energy = 3.0
light_auto_sun.angle = 0.0523599
ob_auto_sun = bpy.data.objects.new('AutoSun', light_auto_sun)
scene.collection.objects.link(ob_auto_sun)
ob_auto_sun.rotation_euler = (0.872665, 0.174533, 0.523599)
bpy.context.view_layer.update()
